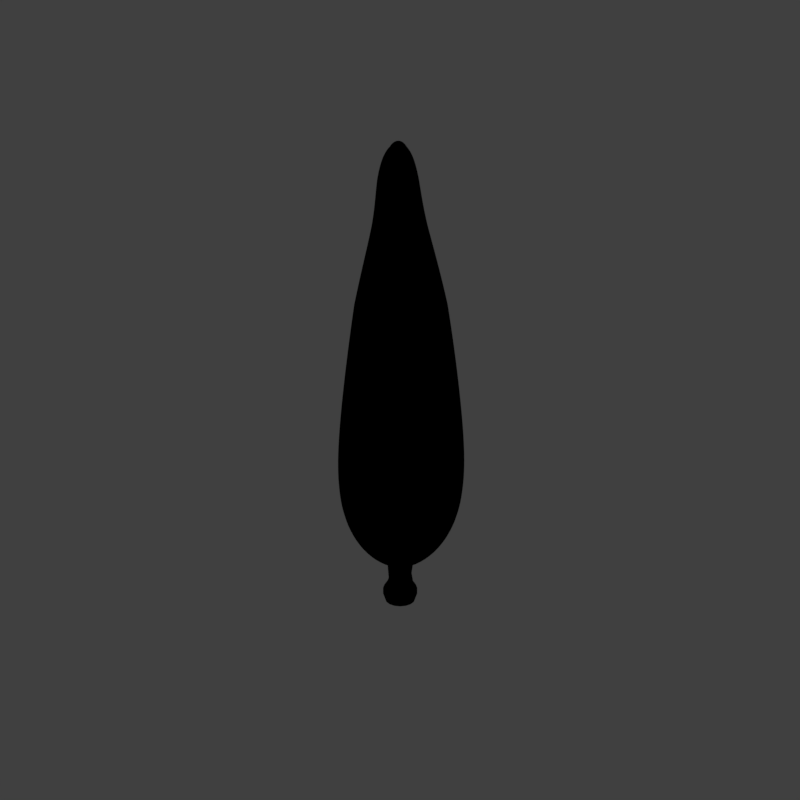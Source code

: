 # Source: tac_V002.blend  (saved by Blender 2.79.0; exported with 4.5.12 LTS)
import bpy
from mathutils import Matrix  # noqa: F401  (used for matrix-valued properties, if any)

bpy.ops.wm.read_factory_settings(use_empty=True)
scene = bpy.context.scene
scene.name = 'Scene'

# ---- collections
col_collection_1 = bpy.data.collections.new('Collection 1'); scene.collection.children.link(col_collection_1)

# ---- materials (node trees are filled in below, after node groups)
mat_material_001 = bpy.data.materials.new('Material.001')
mat_material_001.alpha_threshold = 0.0
mat_material_001.use_transparent_shadow = False
mat_material_001.diffuse_color = (0.2103, 0.2871, 0.09841, 1.0)
mat_material_001.specular_color = (0.3368, 0.5395, 0.4044)
mat_material_001.roughness = 0.5
mat_material_001.specular_intensity = 0.6647
mat_guide = bpy.data.materials.new('guide')
mat_guide.alpha_threshold = 0.0
mat_guide.use_transparent_shadow = False
mat_guide.diffuse_color = (1.0, 0.0, 0.004819, 1.0)
mat_guide.roughness = 0.5
mat_bark_001 = bpy.data.materials.new('Bark.001')
mat_bark_001.alpha_threshold = 0.0
mat_bark_001.use_transparent_shadow = False
mat_bark_001.diffuse_color = (0.3251, 0.2439, 0.2405, 1.0)
mat_bark_001.roughness = 0.5
mat_bark_001.specular_intensity = 0.173
mat_bark_001.line_color = (0.0, 0.0, 0.0, 1.0)
mat_bark_stump_001 = bpy.data.materials.new('Bark_stump.001')
mat_bark_stump_001.alpha_threshold = 0.0
mat_bark_stump_001.use_transparent_shadow = False
mat_bark_stump_001.roughness = 0.5

# ---- material node trees

# ---- world
world_world = bpy.data.worlds.new('World'); scene.world = world_world
world_world.color = (0.05088, 0.05088, 0.05088)
world_world.use_sun_shadow = False
world_world.sun_shadow_jitter_overblur = 0.0
world_world.cycles.sampling_method = 'MANUAL'
world_world.light_settings.distance = 0.0

# ---- cameras
cam_camera = bpy.data.cameras.new('Camera')
cam_camera.type = 'ORTHO'
cam_camera.sensor_fit = 'HORIZONTAL'
cam_camera.clip_start = 220.0
cam_camera.clip_end = 340.0
cam_camera.lens = 35.0
cam_camera.sensor_width = 1.0
cam_camera.sensor_height = 18.0
cam_camera.ortho_scale = 16.97
cam_camera.shift_x = -0.0001725
cam_camera.shift_y = 0.25
cam_camera.dof.focus_distance = 0.0
cam_camera.dof.aperture_fstop = 128.0
cam_camera.dof.aperture_blades = 6

# ---- lights
light_lightdome = bpy.data.lights.new('LightDome', 'SUN')
light_lightdome.transmission_factor = 0.0
light_lightdome.angle = 0.1993
light_lightdome.energy = 0.1
light_lightdome.shadow_buffer_clip_start = 0.5
light_lightdome.shadow_soft_size = 0.1
light_lightdome.shadow_cascade_max_distance = 1000.0
light_fillerlight = bpy.data.lights.new('FillerLight', 'SUN')
light_fillerlight.transmission_factor = 0.0
light_fillerlight.angle = 0.9273
light_fillerlight.energy = 0.5
light_fillerlight.shadow_buffer_clip_start = 0.5
light_fillerlight.shadow_soft_size = 0.5
light_fillerlight.shadow_cascade_max_distance = 1000.0
light_mainlight = bpy.data.lights.new('MainLight', 'SUN')
light_mainlight.transmission_factor = 0.0
light_mainlight.angle = 0.9273
light_mainlight.energy = 1.3
light_mainlight.shadow_buffer_clip_start = 0.5
light_mainlight.shadow_soft_size = 0.5
light_mainlight.shadow_cascade_max_distance = 1000.0

# ---- meshes
me_cube = bpy.data.meshes.new('Cube')
me_cube.from_pydata([(-0.2753, -0.2848, 2.66), (-1.713, -1.727, 3.291), (-0.2717, 0.2848, 2.66), (-1.676, 1.727, 3.291), (0.2947, -0.2848, 2.677), (1.742, -1.727, 3.363), (0.2984, 0.2848, 2.677), (1.781, 1.727, 3.363), (-0.539, -0.6216, 12.03), (-0.3882, 0.3255, 11.33), (0.4589, 0.4513, 11.36), (0.2668, -0.3255, 11.33), (-0.3934, -0.2872, 13.68), (-0.3934, 0.2872, 13.68), (0.1848, 0.2872, 13.68), (0.1848, -0.2872, 13.68), (0.2664, -0.4129, 12.71), (-0.5671, -0.4129, 12.71), (-0.5671, 0.4129, 12.71), (0.2664, 0.4129, 12.71), (-1.724, -1.767, 5.274), (-0.98, -1.016, 9.063), (-0.9502, 1.016, 9.063), (-1.652, 1.767, 5.274), (1.811, -1.767, 5.274), (1.063, -1.016, 9.063), (1.093, 1.016, 9.063), (1.882, 1.767, 5.274)], [], [(0, 1, 3, 2), (2, 3, 7, 6), (6, 7, 5, 4), (4, 5, 1, 0), (2, 6, 4, 0), (22, 21, 8, 9), (17, 16, 15, 12), (21, 25, 11, 8), (26, 22, 9, 10), (25, 26, 10, 11), (14, 13, 12, 15), (19, 18, 13, 14), (16, 19, 14, 15), (18, 17, 12, 13), (9, 8, 17, 18), (11, 10, 19, 16), (10, 9, 18, 19), (8, 11, 16, 17), (5, 7, 27, 24), (24, 27, 26, 25), (7, 3, 23, 27), (27, 23, 22, 26), (1, 5, 24, 20), (20, 24, 25, 21), (3, 1, 20, 23), (23, 20, 21, 22)])
me_cube.polygons.foreach_set('use_smooth', [True] * 26)
me_cube.materials.append(mat_material_001)
me_cube.use_remesh_preserve_volume = False
me_cube.use_remesh_preserve_attributes = False
me_cube.use_mirror_vertex_groups = False
me_cube.update()
me_plane_001 = bpy.data.meshes.new('Plane.001')
me_plane_001.from_pydata([(-2.0, -2.0, 0.0), (2.0, -2.0, 0.0), (-2.0, 2.0, 0.0), (2.0, 2.0, 0.0), (-1.864, 1.864, 0.0), (-1.864, -1.864, 0.0), (1.864, -1.864, 0.0), (1.864, 1.864, 0.0)], [], [(5, 4, 2, 0), (6, 5, 0, 1), (7, 6, 1, 3), (4, 7, 3, 2)])
me_plane_001.materials.append(mat_guide)
me_plane_001.use_remesh_preserve_volume = False
me_plane_001.use_remesh_preserve_attributes = False
me_plane_001.use_mirror_vertex_groups = False
me_plane_001.update()
me_cube_001 = bpy.data.meshes.new('Cube.001')
me_cube_001.from_pydata([(-2.0, -2.0, 0.0), (-2.0, -2.0, 1.633), (-2.0, 2.0, 0.0), (-2.0, 2.0, 1.633), (2.0, -2.0, 0.0), (2.0, -2.0, 1.633), (2.0, 2.0, 0.0), (2.0, 2.0, 1.633)], [], [(0, 1, 3, 2), (2, 3, 7, 6), (6, 7, 5, 4), (4, 5, 1, 0), (2, 6, 4, 0), (7, 3, 1, 5)])
me_cube_001.use_remesh_preserve_volume = False
me_cube_001.use_remesh_preserve_attributes = False
me_cube_001.use_mirror_vertex_groups = False
me_cube_001.update()
me_circle_001 = bpy.data.meshes.new('Circle.001')
me_circle_001.from_pydata([(0.0, 1.045, 0.0), (-0.4, 0.9656, 0.0), (-0.7391, 0.7391, 0.0), (-0.9656, 0.4, 0.0), (-1.045, 0.0, 0.0), (-0.9656, -0.4, 0.0), (-0.7391, -0.7391, 0.0), (-0.4, -0.9656, 0.0), (-1.49e-07, -1.045, 0.0), (0.4, -0.9656, 0.0), (0.7391, -0.7391, 0.0), (0.9656, -0.4, 0.0), (1.045, 0.0, 0.0), (0.9656, 0.4, 0.0), (0.7391, 0.7391, 0.0), (0.4, 0.9656, 0.0), (0.0, 1.203, 1.9), (-0.4605, 1.112, 1.9), (-0.8508, 0.8508, 1.9), (-1.112, 0.4605, 1.9), (-1.203, 0.0, 1.9), (-1.112, -0.4605, 1.9), (-0.8508, -0.8508, 1.9), (-0.4605, -1.112, 1.9), (-1.788e-07, -1.203, 1.9), (0.4605, -1.112, 1.9), (0.8508, -0.8508, 1.9), (1.112, -0.4605, 1.9), (1.203, 0.0, 1.9), (1.112, 0.4605, 1.9), (0.8508, 0.8508, 1.9), (0.4605, 1.112, 1.9), (-5.96e-08, 0.0, 1.9), (0.7104, -0.6277, 0.7574), (0.8522, -0.353, 0.8281), (-0.8604, 0.3258, 0.8337), (-0.9224, 0.0, 0.8281), (0.8564, -0.05599, 0.837), (-0.8522, -0.353, 0.8281), (0.6903, 0.2156, 0.8499), (-0.6522, -0.6522, 0.8281), (0.4907, 0.5011, 0.8511), (-0.353, -0.8522, 0.8281), (0.2811, 0.7292, 0.8424), (-1.49e-07, -0.9224, 0.8281), (-0.08934, 0.8597, 0.8061), (-0.3173, 0.8081, 0.8079), (0.4962, -0.6902, 0.789), (-0.6764, 0.5642, 0.8421), (1.112, 0.4605, 0.1529), (-0.4605, 1.112, 0.1529), (-0.8508, -0.8508, 0.1529), (1.112, -0.4605, 0.1529), (0.8508, -0.8508, 0.1529), (0.0, 1.203, 0.1529), (0.4605, -1.112, 0.1529), (0.8508, 0.8508, 0.1529), (-0.8508, 0.8508, 0.1529), (-0.4605, -1.112, 0.1529), (-1.203, 0.0, 0.1529), (-1.112, 0.4605, 0.1529), (0.4605, 1.112, 0.1529), (1.203, 0.0, 0.1529), (-1.788e-07, -1.203, 0.1529), (-1.112, -0.4605, 0.1529), (-0.9224, 0.0, 0.2293), (0.0, 0.9224, 0.2293), (0.6522, -0.6522, 0.2293), (0.353, 0.8522, 0.2293), (0.353, -0.8522, 0.2293), (0.8522, 0.353, 0.2293), (0.9224, 0.0, 0.2293), (-0.8522, 0.353, 0.2293), (-0.353, 0.8522, 0.2293), (0.6522, 0.6522, 0.2293), (-1.49e-07, -0.9224, 0.2293), (-0.6522, 0.6522, 0.2293), (-0.6522, -0.6522, 0.2293), (-0.8522, -0.353, 0.2293), (-0.353, -0.8522, 0.2293), (0.8522, -0.353, 0.2293), (1.112, -0.4605, 0.07646), (-1.203, 0.0, 0.07646), (1.203, 0.0, 0.07646), (-1.112, -0.4605, 0.07646), (1.112, 0.4605, 0.07646), (-0.8508, -0.8508, 0.07646), (0.8508, 0.8508, 0.07646), (-0.4605, -1.112, 0.07646), (0.4605, 1.112, 0.07646), (-1.788e-07, -1.203, 0.07646), (-0.4605, 1.112, 0.07646), (0.4605, -1.112, 0.07646), (-0.8508, 0.8508, 0.07646), (0.8508, -0.8508, 0.07646), (0.0, 1.203, 0.07646), (-1.112, 0.4605, 0.07646), (-0.3613, 0.8724, 0.584), (-0.3093, 0.7468, 0.3075), (0.8724, -0.3613, 0.5119), (0.7468, -0.3093, 0.366), (0.6677, 0.6677, 0.5238), (0.5715, 0.5715, 0.3563), (0.3613, 0.8724, 0.5417), (0.3093, 0.7468, 0.3418), (0.0, 0.8083, 0.3246), (0.0, 0.9442, 0.5629), (-1.49e-07, -0.9442, 0.5629), (-1.192e-07, -0.8083, 0.3246), (0.3613, -0.8724, 0.5417), (0.3093, -0.7468, 0.3418), (0.5715, -0.5715, 0.3563), (0.6677, -0.6677, 0.5238), (-0.6677, 0.6677, 0.6019), (-0.5715, 0.5715, 0.2929), (0.8724, 0.3613, 0.5119), (0.7468, 0.3093, 0.366), (-0.7468, 0.3093, 0.2832), (-0.8724, 0.3613, 0.6139), (0.9442, 0.0, 0.5077), (0.8083, 0.0, 0.3695), (-0.9442, 0.0, 0.6181), (-0.8083, 0.0, 0.2798), (-0.6677, -0.6677, 0.6019), (-0.5715, -0.5715, 0.2929), (-0.8724, -0.3613, 0.6139), (-0.7468, -0.3093, 0.2832), (-0.3613, -0.8724, 0.584), (-0.3093, -0.7468, 0.3075), (-0.07003, 0.8567, 0.7091), (-0.5564, -0.5559, 0.664), (0.4973, -0.7227, 0.6852), (0.7215, -0.2991, 0.7184), (-0.7276, -0.3011, 0.6567), (0.7803, -0.0004925, 0.721), (-0.5564, 0.5559, 0.664), (-0.0005411, -0.7839, 0.6877), (0.5395, 0.542, 0.713), (-0.7276, 0.3011, 0.6567), (-0.301, -0.7253, 0.6749), (-0.7877, 0.0, 0.6541), (0.7051, 0.2852, 0.7206), (0.3018, -0.7926, 0.7057), (0.299, 0.7233, 0.7004), (-0.2621, 0.8193, 0.7009), (-0.1394, 1.143, 0.7163), (-0.1578, 1.112, 0.7901), (-0.321, 1.079, 0.7885), (-0.2771, 1.119, 0.7083), (-0.2377, 1.601, 0.8984), (-0.2715, 1.269, 0.9594), (-0.4309, 1.283, 0.9495), (-0.3702, 1.647, 0.8874), (-0.273, 1.703, 1.154), (-0.2862, 1.47, 1.189), (-0.4503, 1.476, 1.185), (-0.4107, 1.732, 1.148), (-0.3673, 1.285, 0.8278), (-0.3005, 1.511, 0.7439), (-0.1439, 1.514, 0.7524), (-0.1823, 1.305, 0.8323), (0.5715, -0.9322, 0.6893), (0.7559, -0.7544, 0.7576), (0.543, -0.8148, 0.7899), (0.3806, -1.007, 0.7111), (0.8618, -1.153, 0.798), (0.7844, -0.9847, 0.8359), (0.6432, -1.072, 0.838), (0.752, -1.244, 0.7975), (0.9067, -1.196, 1.115), (0.7983, -0.9747, 1.126), (0.6543, -1.057, 1.128), (0.7957, -1.286, 1.117), (0.8842, -1.452, 0.9565), (0.7739, -1.542, 0.9574), (0.6487, -1.342, 0.9832), (0.7913, -1.257, 0.9809), (0.5955, 0.5767, 0.8066), (0.7967, 0.2785, 0.8074), (0.7732, 0.6707, 0.7432), (0.9333, 0.411, 0.7456), (0.6514, 0.5976, 0.8323), (0.8515, 0.2987, 0.8334), (0.8819, 0.7228, 0.7861), (1.038, 0.4606, 0.7876), (0.7646, 0.6503, 0.9073), (0.9641, 0.3539, 0.9086), (0.9936, 0.7701, 0.8829), (1.15, 0.5077, 0.8837), (0.9171, 0.7271, 1.123), (1.123, 0.4641, 1.123), (1.171, 0.8887, 1.121), (1.331, 0.6411, 1.121), (1.296, 1.128, 1.38), (1.49, 0.807, 1.38), (1.539, 1.239, 1.379), (1.696, 0.9751, 1.379)], [], [(34, 27, 26, 33), (36, 20, 19, 35), (37, 28, 27, 34), (38, 21, 20, 36), (39, 29, 28, 37), (40, 22, 21, 38), (41, 30, 29, 39), (42, 23, 22, 40), (43, 31, 30, 41), (44, 24, 23, 42), (46, 17, 16, 45), (45, 16, 31, 43), (47, 25, 24, 44), (48, 18, 17, 46), (33, 26, 25, 47), (35, 19, 18, 48), (16, 32, 31), (25, 32, 24), (18, 32, 17), (26, 32, 25), (19, 32, 18), (27, 32, 26), (20, 32, 19), (28, 32, 27), (21, 32, 20), (29, 32, 28), (22, 32, 21), (30, 32, 29), (23, 32, 22), (31, 32, 30), (24, 32, 23), (17, 32, 16), (96, 60, 57, 93), (94, 53, 55, 92), (93, 57, 50, 91), (92, 55, 63, 90), (95, 54, 61, 89), (91, 50, 54, 95), (90, 63, 58, 88), (89, 61, 56, 87), (88, 58, 51, 86), (87, 56, 49, 85), (86, 51, 64, 84), (85, 49, 62, 83), (84, 64, 59, 82), (83, 62, 52, 81), (82, 59, 60, 96), (81, 52, 53, 94), (57, 60, 72, 76), (50, 57, 76, 73), (61, 54, 66, 68), (58, 63, 75, 79), (51, 58, 79, 77), (64, 51, 77, 78), (59, 64, 78, 65), (60, 59, 65, 72), (55, 53, 67, 69), (63, 55, 69, 75), (54, 50, 73, 66), (56, 61, 68, 74), (49, 56, 74, 70), (62, 49, 70, 71), (52, 62, 71, 80), (53, 52, 80, 67), (73, 76, 114, 98), (79, 75, 108, 128), (78, 77, 124, 126), (72, 65, 122, 117), (75, 69, 110, 108), (74, 68, 104, 102), (71, 70, 116, 120), (67, 80, 100, 111), (76, 72, 117, 114), (68, 66, 105, 104), (77, 79, 128, 124), (65, 78, 126, 122), (69, 67, 111, 110), (66, 73, 98, 105), (70, 74, 102, 116), (80, 71, 120, 100), (11, 81, 94, 10), (4, 82, 96, 3), (12, 83, 81, 11), (5, 84, 82, 4), (13, 85, 83, 12), (6, 86, 84, 5), (14, 87, 85, 13), (7, 88, 86, 6), (15, 89, 87, 14), (8, 90, 88, 7), (1, 91, 95, 0), (0, 95, 89, 15), (9, 92, 90, 8), (2, 93, 91, 1), (10, 94, 92, 9), (3, 96, 93, 2), (98, 114, 113, 97), (97, 113, 135, 144), (126, 124, 123, 125), (125, 123, 130, 133), (108, 110, 109, 107), (107, 109, 142, 136), (120, 116, 115, 119), (119, 115, 141, 134), (114, 117, 118, 113), (113, 118, 138, 135), (124, 128, 127, 123), (123, 127, 139, 130), (110, 111, 112, 109), (109, 112, 131, 142), (116, 102, 101, 115), (115, 101, 137, 141), (128, 108, 107, 127), (127, 107, 136, 139), (117, 122, 121, 118), (118, 121, 140, 138), (102, 104, 103, 101), (101, 103, 143, 137), (111, 100, 99, 112), (112, 99, 132, 131), (104, 105, 106, 103), (103, 106, 129, 143), (122, 126, 125, 121), (121, 125, 133, 140), (105, 98, 97, 106), (106, 97, 144, 129), (100, 120, 119, 99), (99, 119, 134, 132), (144, 135, 48, 46), (133, 130, 40, 38), (136, 142, 47, 44), (134, 141, 39, 37), (135, 138, 35, 48), (130, 139, 42, 40), (33, 47, 163, 162), (41, 39, 178, 177), (139, 136, 44, 42), (138, 140, 36, 35), (137, 143, 43, 41), (131, 132, 34, 33), (143, 129, 45, 43), (140, 133, 38, 36), (45, 129, 145, 146), (132, 134, 37, 34), (158, 157, 151, 152), (46, 45, 146, 147), (129, 144, 148, 145), (144, 46, 147, 148), (152, 151, 155, 156), (160, 159, 149, 150), (159, 158, 152, 149), (157, 160, 150, 151), (153, 156, 155, 154), (150, 149, 153, 154), (149, 152, 156, 153), (151, 150, 154, 155), (147, 146, 160, 157), (145, 148, 158, 159), (146, 145, 159, 160), (148, 147, 157, 158), (161, 162, 166, 165), (131, 33, 162, 161), (47, 142, 164, 163), (142, 131, 161, 164), (174, 173, 169, 172), (164, 161, 165, 168), (162, 163, 167, 166), (163, 164, 168, 167), (172, 169, 170, 171), (176, 175, 171, 170), (175, 174, 172, 171), (173, 176, 170, 169), (165, 166, 176, 173), (167, 168, 174, 175), (166, 167, 175, 176), (168, 165, 173, 174), (180, 179, 183, 184), (39, 141, 180, 178), (141, 137, 179, 180), (137, 41, 177, 179), (183, 181, 185, 187), (179, 177, 181, 183), (178, 180, 184, 182), (177, 178, 182, 181), (186, 188, 192, 190), (182, 184, 188, 186), (181, 182, 186, 185), (184, 183, 187, 188), (192, 191, 195, 196), (185, 186, 190, 189), (188, 187, 191, 192), (187, 185, 189, 191), (196, 195, 193, 194), (191, 189, 193, 195), (190, 192, 196, 194), (189, 190, 194, 193)])
me_circle_001.polygons.foreach_set('use_smooth', [True] * 196)
me_circle_001.polygons.foreach_set('material_index', [0, 0, 0, 0, 0, 0, 0, 0, 0, 0, 0, 0, 0, 0, 0, 0, 1, 1, 1, 1, 1, 1, 1, 1, 1, 1, 1, 1, 1, 1, 1, 1, 0, 0, 0, 0, 0, 0, 0, 0, 0, 0, 0, 0, 0, 0, 0, 0, 0, 0, 0, 0, 0, 0, 0, 0, 0, 0, 0, 0, 0, 0, 0, 0, 0, 0, 0, 0, 0, 0, 0, 0, 0, 0, 0, 0, 0, 0, 0, 0, 0, 0, 0, 0, 0, 0, 0, 0, 0, 0, 0, 0, 0, 0, 0, 0, 0, 0, 0, 0, 0, 0, 0, 0, 0, 0, 0, 0, 0, 0, 0, 0, 0, 0, 0, 0, 0, 0, 0, 0, 0, 0, 0, 0, 0, 0, 0, 0, 0, 0, 0, 0, 0, 0, 0, 0, 0, 0, 0, 0, 0, 0, 0, 0, 0, 0, 0, 0, 0, 0, 0, 0, 0, 0, 0, 0, 0, 0, 0, 0, 0, 0, 0, 0, 0, 0, 0, 0, 0, 0, 0, 0, 0, 0, 0, 0, 0, 0, 0, 0, 0, 0, 0, 0, 0, 0, 0, 0, 0, 0, 0, 0, 0, 0, 0, 0])
_uv = me_circle_001.uv_layers.new(name='UVMap')
_uv.uv.foreach_set('vector', [0.4324, 0.449, 0.03922, 0.449, 0.03922, 0.4719, 0.4324, 0.4719, 0.4324, 0.2426, 0.03922, 0.2426, 0.03922, 0.2655, 0.4324, 0.2655, 0.4324, 0.4261, 0.03922, 0.4261, 0.03922, 0.449, 0.4324, 0.449, 0.4324, 0.5866, 0.03922, 0.5866, 0.03922, 0.6095, 0.4324, 0.6095, 0.4324, 0.4031, 0.03922, 0.4031, 0.03922, 0.4261, 0.4324, 0.4261, 0.4324, 0.5637, 0.03922, 0.5637, 0.03922, 0.5866, 0.4324, 0.5866, 0.4324, 0.3802, 0.03922, 0.3802, 0.03922, 0.4031, 0.4324, 0.4031, 0.4324, 0.5407, 0.03922, 0.5407, 0.03922, 0.5637, 0.4324, 0.5637, 0.4324, 0.3573, 0.03922, 0.3573, 0.03922, 0.3802, 0.4324, 0.3802, 0.4324, 0.5178, 0.03922, 0.5178, 0.03922, 0.5407, 0.4324, 0.5407, 0.4324, 0.3114, 0.03922, 0.3114, 0.03922, 0.3343, 0.4324, 0.3343, 0.4324, 0.3343, 0.03922, 0.3343, 0.03922, 0.3573, 0.4324, 0.3573, 0.4324, 0.4949, 0.03922, 0.4949, 0.03922, 0.5178, 0.4324, 0.5178, 0.4324, 0.2885, 0.03922, 0.2885, 0.03922, 0.3114, 0.4324, 0.3114, 0.4324, 0.4719, 0.03922, 0.4719, 0.03922, 0.4949, 0.4324, 0.4949, 0.4324, 0.2655, 0.03922, 0.2655, 0.03922, 0.2885, 0.4324, 0.2885, 0.5, 1.0, 0.5, 0.5, 0.6913, 0.9619, 0.6913, 0.03806, 0.5, 0.5, 0.5, 0.0, 0.1464, 0.8536, 0.5, 0.5, 0.3087, 0.9619, 0.8536, 0.1464, 0.5, 0.5, 0.6913, 0.03806, 0.03806, 0.6913, 0.5, 0.5, 0.1464, 0.8536, 0.9619, 0.3087, 0.5, 0.5, 0.8536, 0.1464, 0.0, 0.5, 0.5, 0.5, 0.03806, 0.6913, 1.0, 0.5, 0.5, 0.5, 0.9619, 0.3087, 0.03806, 0.3087, 0.5, 0.5, 0.0, 0.5, 0.9619, 0.6913, 0.5, 0.5, 1.0, 0.5, 0.1464, 0.1464, 0.5, 0.5, 0.03806, 0.3087, 0.8536, 0.8536, 0.5, 0.5, 0.9619, 0.6913, 0.3087, 0.03806, 0.5, 0.5, 0.1464, 0.1464, 0.6913, 0.9619, 0.5, 0.5, 0.8536, 0.8536, 0.5, 0.0, 0.5, 0.5, 0.3087, 0.03806, 0.3087, 0.9619, 0.5, 0.5, 0.5, 1.0, 0.794, 0.2655, 0.7623, 0.2655, 0.7623, 0.2885, 0.794, 0.2885, 0.794, 0.4719, 0.7623, 0.4719, 0.7623, 0.4949, 0.794, 0.4949, 0.794, 0.2885, 0.7623, 0.2885, 0.7623, 0.3114, 0.794, 0.3114, 0.794, 0.4949, 0.7623, 0.4949, 0.7623, 0.5178, 0.794, 0.5178, 0.794, 0.3343, 0.7623, 0.3343, 0.7623, 0.3573, 0.794, 0.3573, 0.794, 0.3114, 0.7623, 0.3114, 0.7623, 0.3343, 0.794, 0.3343, 0.794, 0.5178, 0.7623, 0.5178, 0.7623, 0.5407, 0.794, 0.5407, 0.794, 0.3573, 0.7623, 0.3573, 0.7623, 0.3802, 0.794, 0.3802, 0.794, 0.5407, 0.7623, 0.5407, 0.7623, 0.5637, 0.794, 0.5637, 0.794, 0.3802, 0.7623, 0.3802, 0.7623, 0.4031, 0.794, 0.4031, 0.794, 0.5637, 0.7623, 0.5637, 0.7623, 0.5866, 0.794, 0.5866, 0.794, 0.4031, 0.7623, 0.4031, 0.7623, 0.4261, 0.794, 0.4261, 0.794, 0.5866, 0.7623, 0.5866, 0.7623, 0.6095, 0.794, 0.6095, 0.794, 0.4261, 0.7623, 0.4261, 0.7623, 0.449, 0.794, 0.449, 0.794, 0.2426, 0.7623, 0.2426, 0.7623, 0.2655, 0.794, 0.2655, 0.794, 0.449, 0.7623, 0.449, 0.7623, 0.4719, 0.794, 0.4719, 0.7623, 0.2885, 0.7623, 0.2655, 0.7307, 0.2655, 0.7307, 0.2885, 0.7623, 0.3114, 0.7623, 0.2885, 0.7307, 0.2885, 0.7307, 0.3114, 0.7623, 0.3573, 0.7623, 0.3343, 0.7307, 0.3343, 0.7307, 0.3573, 0.7623, 0.5407, 0.7623, 0.5178, 0.7307, 0.5178, 0.7307, 0.5407, 0.7623, 0.5637, 0.7623, 0.5407, 0.7307, 0.5407, 0.7307, 0.5637, 0.7623, 0.5866, 0.7623, 0.5637, 0.7307, 0.5637, 0.7307, 0.5866, 0.7623, 0.6095, 0.7623, 0.5866, 0.7307, 0.5866, 0.7307, 0.6095, 0.7623, 0.2655, 0.7623, 0.2426, 0.7307, 0.2426, 0.7307, 0.2655, 0.7623, 0.4949, 0.7623, 0.4719, 0.7307, 0.4719, 0.7307, 0.4949, 0.7623, 0.5178, 0.7623, 0.4949, 0.7307, 0.4949, 0.7307, 0.5178, 0.7623, 0.3343, 0.7623, 0.3114, 0.7307, 0.3114, 0.7307, 0.3343, 0.7623, 0.3802, 0.7623, 0.3573, 0.7307, 0.3573, 0.7307, 0.3802, 0.7623, 0.4031, 0.7623, 0.3802, 0.7307, 0.3802, 0.7307, 0.4031, 0.7623, 0.4261, 0.7623, 0.4031, 0.7307, 0.4031, 0.7307, 0.4261, 0.7623, 0.449, 0.7623, 0.4261, 0.7307, 0.4261, 0.7307, 0.449, 0.7623, 0.4719, 0.7623, 0.449, 0.7307, 0.449, 0.7307, 0.4719, 0.7307, 0.3114, 0.7307, 0.2885, 0.7062, 0.2885, 0.6994, 0.3114, 0.7307, 0.5407, 0.7307, 0.5178, 0.6913, 0.5178, 0.6994, 0.5407, 0.7307, 0.5866, 0.7307, 0.5637, 0.7062, 0.5637, 0.7108, 0.5866, 0.7307, 0.2655, 0.7307, 0.2426, 0.7124, 0.2426, 0.7108, 0.2655, 0.7307, 0.5178, 0.7307, 0.4949, 0.6832, 0.4949, 0.6913, 0.5178, 0.7307, 0.3802, 0.7307, 0.3573, 0.6832, 0.3573, 0.6763, 0.3802, 0.7307, 0.4261, 0.7307, 0.4031, 0.6717, 0.4031, 0.6701, 0.4261, 0.7307, 0.4719, 0.7307, 0.449, 0.6717, 0.449, 0.6763, 0.4719, 0.7307, 0.2885, 0.7307, 0.2655, 0.7108, 0.2655, 0.7062, 0.2885, 0.7307, 0.3573, 0.7307, 0.3343, 0.6913, 0.3343, 0.6832, 0.3573, 0.7307, 0.5637, 0.7307, 0.5407, 0.6994, 0.5407, 0.7062, 0.5637, 0.7307, 0.6095, 0.7307, 0.5866, 0.7108, 0.5866, 0.7124, 0.6095, 0.7307, 0.4949, 0.7307, 0.4719, 0.6763, 0.4719, 0.6832, 0.4949, 0.7307, 0.3343, 0.7307, 0.3114, 0.6994, 0.3114, 0.6913, 0.3343, 0.7307, 0.4031, 0.7307, 0.3802, 0.6763, 0.3802, 0.6717, 0.4031, 0.7307, 0.449, 0.7307, 0.4261, 0.6701, 0.4261, 0.6717, 0.449, 0.8256, 0.449, 0.794, 0.449, 0.794, 0.4719, 0.8256, 0.4719, 0.8256, 0.2426, 0.794, 0.2426, 0.794, 0.2655, 0.8256, 0.2655, 0.8256, 0.4261, 0.794, 0.4261, 0.794, 0.449, 0.8256, 0.449, 0.8256, 0.5866, 0.794, 0.5866, 0.794, 0.6095, 0.8256, 0.6095, 0.8256, 0.4031, 0.794, 0.4031, 0.794, 0.4261, 0.8256, 0.4261, 0.8256, 0.5637, 0.794, 0.5637, 0.794, 0.5866, 0.8256, 0.5866, 0.8256, 0.3802, 0.794, 0.3802, 0.794, 0.4031, 0.8256, 0.4031, 0.8256, 0.5407, 0.794, 0.5407, 0.794, 0.5637, 0.8256, 0.5637, 0.8256, 0.3573, 0.794, 0.3573, 0.794, 0.3802, 0.8256, 0.3802, 0.8256, 0.5178, 0.794, 0.5178, 0.794, 0.5407, 0.8256, 0.5407, 0.8256, 0.3114, 0.794, 0.3114, 0.794, 0.3343, 0.8256, 0.3343, 0.8256, 0.3343, 0.794, 0.3343, 0.794, 0.3573, 0.8256, 0.3573, 0.8256, 0.4949, 0.794, 0.4949, 0.794, 0.5178, 0.8256, 0.5178, 0.8256, 0.2885, 0.794, 0.2885, 0.794, 0.3114, 0.8256, 0.3114, 0.8256, 0.4719, 0.794, 0.4719, 0.794, 0.4949, 0.8256, 0.4949, 0.8256, 0.2655, 0.794, 0.2655, 0.794, 0.2885, 0.8256, 0.2885, 0.6994, 0.3114, 0.7062, 0.2885, 0.5769, 0.2885, 0.5841, 0.3114, 0.5841, 0.3114, 0.5769, 0.2885, 0.5024, 0.2885, 0.4969, 0.3114, 0.7108, 0.5866, 0.7062, 0.5637, 0.5769, 0.5637, 0.572, 0.5866, 0.572, 0.5866, 0.5769, 0.5637, 0.5024, 0.5637, 0.506, 0.5866, 0.6913, 0.5178, 0.6832, 0.4949, 0.6012, 0.4949, 0.5927, 0.5178, 0.5927, 0.5178, 0.6012, 0.4949, 0.4842, 0.4949, 0.4905, 0.5178, 0.6701, 0.4261, 0.6717, 0.4031, 0.6133, 0.4031, 0.615, 0.4261, 0.615, 0.4261, 0.6133, 0.4031, 0.4753, 0.4031, 0.4741, 0.4261, 0.7062, 0.2885, 0.7108, 0.2655, 0.572, 0.2655, 0.5769, 0.2885, 0.5769, 0.2885, 0.572, 0.2655, 0.506, 0.2655, 0.5024, 0.2885, 0.7062, 0.5637, 0.6994, 0.5407, 0.5841, 0.5407, 0.5769, 0.5637, 0.5769, 0.5637, 0.5841, 0.5407, 0.4969, 0.5407, 0.5024, 0.5637, 0.6832, 0.4949, 0.6763, 0.4719, 0.6084, 0.4719, 0.6012, 0.4949, 0.6012, 0.4949, 0.6084, 0.4719, 0.4789, 0.4719, 0.4842, 0.4949, 0.6717, 0.4031, 0.6763, 0.3802, 0.6084, 0.3802, 0.6133, 0.4031, 0.6133, 0.4031, 0.6084, 0.3802, 0.4789, 0.3802, 0.4753, 0.4031, 0.6994, 0.5407, 0.6913, 0.5178, 0.5927, 0.5178, 0.5841, 0.5407, 0.5841, 0.5407, 0.5927, 0.5178, 0.4905, 0.5178, 0.4969, 0.5407, 0.7108, 0.2655, 0.7124, 0.2426, 0.5703, 0.2426, 0.572, 0.2655, 0.572, 0.2655, 0.5703, 0.2426, 0.5073, 0.2426, 0.506, 0.2655, 0.6763, 0.3802, 0.6832, 0.3573, 0.6012, 0.3573, 0.6084, 0.3802, 0.6084, 0.3802, 0.6012, 0.3573, 0.4842, 0.3573, 0.4789, 0.3802, 0.6763, 0.4719, 0.6717, 0.449, 0.6133, 0.449, 0.6084, 0.4719, 0.6084, 0.4719, 0.6133, 0.449, 0.4753, 0.449, 0.4789, 0.4719, 0.6832, 0.3573, 0.6913, 0.3343, 0.5927, 0.3343, 0.6012, 0.3573, 0.6012, 0.3573, 0.5927, 0.3343, 0.4905, 0.3343, 0.4842, 0.3573, 0.7124, 0.6095, 0.7108, 0.5866, 0.572, 0.5866, 0.5703, 0.6095, 0.5703, 0.6095, 0.572, 0.5866, 0.506, 0.5866, 0.5073, 0.6095, 0.6913, 0.3343, 0.6994, 0.3114, 0.5841, 0.3114, 0.5927, 0.3343, 0.5927, 0.3343, 0.5841, 0.3114, 0.4969, 0.3114, 0.4905, 0.3343, 0.6717, 0.449, 0.6701, 0.4261, 0.615, 0.4261, 0.6133, 0.449, 0.6133, 0.449, 0.615, 0.4261, 0.4741, 0.4261, 0.4753, 0.449, 0.4969, 0.3114, 0.5024, 0.2885, 0.4324, 0.2885, 0.4324, 0.3114, 0.506, 0.5866, 0.5024, 0.5637, 0.4324, 0.5637, 0.4324, 0.5866, 0.4905, 0.5178, 0.4842, 0.4949, 0.4324, 0.4949, 0.4324, 0.5178, 0.4741, 0.4261, 0.4753, 0.4031, 0.4324, 0.4031, 0.4324, 0.4261, 0.5024, 0.2885, 0.506, 0.2655, 0.4324, 0.2655, 0.4324, 0.2885, 0.5024, 0.5637, 0.4969, 0.5407, 0.4324, 0.5407, 0.4324, 0.5637, 0.4324, 0.4719, 0.4324, 0.4949, 0.4324, 0.4949, 0.4324, 0.4719, 0.4324, 0.3802, 0.4324, 0.4031, 0.4324, 0.4031, 0.4324, 0.3802, 0.4969, 0.5407, 0.4905, 0.5178, 0.4324, 0.5178, 0.4324, 0.5407, 0.506, 0.2655, 0.5073, 0.2426, 0.4324, 0.2426, 0.4324, 0.2655, 0.4789, 0.3802, 0.4842, 0.3573, 0.4324, 0.3573, 0.4324, 0.3802, 0.4789, 0.4719, 0.4753, 0.449, 0.4324, 0.449, 0.4324, 0.4719, 0.4842, 0.3573, 0.4905, 0.3343, 0.4324, 0.3343, 0.4324, 0.3573, 0.5073, 0.6095, 0.506, 0.5866, 0.4324, 0.5866, 0.4324, 0.6095, 0.4324, 0.3343, 0.4905, 0.3343, 0.4905, 0.3343, 0.4324, 0.3343, 0.4753, 0.449, 0.4741, 0.4261, 0.4324, 0.4261, 0.4324, 0.449, 0.4969, 0.3114, 0.4324, 0.3114, 0.4324, 0.3114, 0.4969, 0.3114, 0.4324, 0.3114, 0.4324, 0.3343, 0.4324, 0.3343, 0.4324, 0.3114, 0.4905, 0.3343, 0.4969, 0.3114, 0.4969, 0.3114, 0.4905, 0.3343, 0.4969, 0.3114, 0.4324, 0.3114, 0.4324, 0.3114, 0.4969, 0.3114, 0.4969, 0.3114, 0.4324, 0.3114, 0.4324, 0.3114, 0.4969, 0.3114, 0.4324, 0.3343, 0.4905, 0.3343, 0.4905, 0.3343, 0.4324, 0.3343, 0.4905, 0.3343, 0.4969, 0.3114, 0.4969, 0.3114, 0.4905, 0.3343, 0.4324, 0.3114, 0.4324, 0.3343, 0.4324, 0.3343, 0.4324, 0.3114, 0.4905, 0.3343, 0.4969, 0.3114, 0.4324, 0.3114, 0.4324, 0.3343, 0.4324, 0.3343, 0.4905, 0.3343, 0.4905, 0.3343, 0.4324, 0.3343, 0.4905, 0.3343, 0.4969, 0.3114, 0.4969, 0.3114, 0.4905, 0.3343, 0.4324, 0.3114, 0.4324, 0.3343, 0.4324, 0.3343, 0.4324, 0.3114, 0.4324, 0.3114, 0.4324, 0.3343, 0.4324, 0.3343, 0.4324, 0.3114, 0.4905, 0.3343, 0.4969, 0.3114, 0.4969, 0.3114, 0.4905, 0.3343, 0.4324, 0.3343, 0.4905, 0.3343, 0.4905, 0.3343, 0.4324, 0.3343, 0.4969, 0.3114, 0.4324, 0.3114, 0.4324, 0.3114, 0.4969, 0.3114, 0.4789, 0.4719, 0.4324, 0.4719, 0.4324, 0.4719, 0.4789, 0.4719, 0.4789, 0.4719, 0.4324, 0.4719, 0.4324, 0.4719, 0.4789, 0.4719, 0.4324, 0.4949, 0.4842, 0.4949, 0.4842, 0.4949, 0.4324, 0.4949, 0.4842, 0.4949, 0.4789, 0.4719, 0.4789, 0.4719, 0.4842, 0.4949, 0.4842, 0.4949, 0.4789, 0.4719, 0.4789, 0.4719, 0.4842, 0.4949, 0.4842, 0.4949, 0.4789, 0.4719, 0.4789, 0.4719, 0.4842, 0.4949, 0.4324, 0.4719, 0.4324, 0.4949, 0.4324, 0.4949, 0.4324, 0.4719, 0.4324, 0.4949, 0.4842, 0.4949, 0.4842, 0.4949, 0.4324, 0.4949, 0.4842, 0.4949, 0.4789, 0.4719, 0.4324, 0.4719, 0.4324, 0.4949, 0.4324, 0.4719, 0.4324, 0.4949, 0.4324, 0.4949, 0.4324, 0.4719, 0.4324, 0.4949, 0.4842, 0.4949, 0.4842, 0.4949, 0.4324, 0.4949, 0.4789, 0.4719, 0.4324, 0.4719, 0.4324, 0.4719, 0.4789, 0.4719, 0.4789, 0.4719, 0.4324, 0.4719, 0.4324, 0.4719, 0.4789, 0.4719, 0.4324, 0.4949, 0.4842, 0.4949, 0.4842, 0.4949, 0.4324, 0.4949, 0.4324, 0.4719, 0.4324, 0.4949, 0.4324, 0.4949, 0.4324, 0.4719, 0.4842, 0.4949, 0.4789, 0.4719, 0.4789, 0.4719, 0.4842, 0.4949, 0.4753, 0.4031, 0.4789, 0.3802, 0.4789, 0.3802, 0.4753, 0.4031, 0.4324, 0.4031, 0.4753, 0.4031, 0.4753, 0.4031, 0.4324, 0.4031, 0.4753, 0.4031, 0.4789, 0.3802, 0.4789, 0.3802, 0.4753, 0.4031, 0.4789, 0.3802, 0.4324, 0.3802, 0.4324, 0.3802, 0.4789, 0.3802, 0.4789, 0.3802, 0.4324, 0.3802, 0.4324, 0.3802, 0.4789, 0.3802, 0.4789, 0.3802, 0.4324, 0.3802, 0.4324, 0.3802, 0.4789, 0.3802, 0.4324, 0.4031, 0.4753, 0.4031, 0.4753, 0.4031, 0.4324, 0.4031, 0.4324, 0.3802, 0.4324, 0.4031, 0.4324, 0.4031, 0.4324, 0.3802, 0.4324, 0.4031, 0.4753, 0.4031, 0.4753, 0.4031, 0.4324, 0.4031, 0.4324, 0.4031, 0.4753, 0.4031, 0.4753, 0.4031, 0.4324, 0.4031, 0.4324, 0.3802, 0.4324, 0.4031, 0.4324, 0.4031, 0.4324, 0.3802, 0.4753, 0.4031, 0.4789, 0.3802, 0.4789, 0.3802, 0.4753, 0.4031, 0.4753, 0.4031, 0.4789, 0.3802, 0.4789, 0.3802, 0.4753, 0.4031, 0.4324, 0.3802, 0.4324, 0.4031, 0.4324, 0.4031, 0.4324, 0.3802, 0.4753, 0.4031, 0.4789, 0.3802, 0.4789, 0.3802, 0.4753, 0.4031, 0.4789, 0.3802, 0.4324, 0.3802, 0.4324, 0.3802, 0.4789, 0.3802, 0.4753, 0.4031, 0.4789, 0.3802, 0.4324, 0.3802, 0.4324, 0.4031, 0.4789, 0.3802, 0.4324, 0.3802, 0.4324, 0.3802, 0.4789, 0.3802, 0.4324, 0.4031, 0.4753, 0.4031, 0.4753, 0.4031, 0.4324, 0.4031, 0.4324, 0.3802, 0.4324, 0.4031, 0.4324, 0.4031, 0.4324, 0.3802])
me_circle_001.materials.append(mat_bark_001)
me_circle_001.materials.append(mat_bark_stump_001)
me_circle_001.use_remesh_preserve_volume = False
me_circle_001.use_remesh_preserve_attributes = False
me_circle_001.use_mirror_vertex_groups = False
me_circle_001.update()

# ---- objects
ob_rig = bpy.data.objects.new('Rig', None)
ob_verticaljoint = bpy.data.objects.new('VerticalJoint', None)
ob_lightdome = bpy.data.objects.new('LightDome', light_lightdome)
ob_fillerlight = bpy.data.objects.new('FillerLight', light_fillerlight)
ob_mainlight = bpy.data.objects.new('Mainlight', light_mainlight)
ob_camera = bpy.data.objects.new('Camera', cam_camera)
ob_cube = bpy.data.objects.new('Cube', me_cube)
ob_plane_001 = bpy.data.objects.new('Plane.001', me_plane_001)
ob_cube_001 = bpy.data.objects.new('Cube.001', me_cube_001)
ob_circle_004 = bpy.data.objects.new('Circle.004', me_circle_001)

# ---- transforms, parenting, visibility, modifiers, constraints
ob_rig.location = (0.0, 0.0, 0.0)
ob_rig.rotation_mode = 'YXZ'
ob_rig.rotation_euler = (0.0, 0.0, -0.7854)
ob_rig.empty_image_offset = (0.0, 0.0)
ob_rig.hide_viewport = True
ob_rig.hide_select = True
ob_rig.lineart.crease_threshold = 0.0
ob_verticaljoint.parent = ob_rig
ob_verticaljoint.location = (0.0, 0.0, 0.0)
ob_verticaljoint.empty_image_offset = (0.0, 0.0)
ob_verticaljoint.hide_viewport = True
ob_verticaljoint.hide_select = True
ob_verticaljoint.lineart.crease_threshold = 0.0
ob_lightdome.parent = ob_verticaljoint
ob_lightdome.location = (0.0, 0.0, 0.0)
ob_lightdome.hide_viewport = True
ob_lightdome.hide_select = True
ob_lightdome.lineart.crease_threshold = 0.0
ob_fillerlight.parent = ob_verticaljoint
ob_fillerlight.location = (0.0, 0.0, 0.0)
ob_fillerlight.rotation_euler = (0.0, -1.265, 2.007)
ob_fillerlight.hide_viewport = True
ob_fillerlight.hide_select = True
ob_fillerlight.lineart.crease_threshold = 0.0
ob_mainlight.parent = ob_verticaljoint
ob_mainlight.location = (0.0, 0.0, 0.0)
ob_mainlight.rotation_euler = (1.178, 0.0, 1.571)
ob_mainlight.hide_viewport = True
ob_mainlight.hide_select = True
ob_mainlight.lineart.crease_threshold = 0.0
ob_camera.parent = ob_verticaljoint
ob_camera.location = (0.0, -241.9, 139.7)
ob_camera.rotation_euler = (1.047, 0.0, 0.0)
ob_camera.hide_select = True
ob_camera.lineart.crease_threshold = 0.0
ob_cube.location = (0.0, 0.0, -0.5783)
ob_cube.scale = (0.5156, 0.5156, 0.8532)
ob_cube.lineart.crease_threshold = 0.0
_vg = ob_cube.vertex_groups.new(name='Group')
for _i, _w in zip([0, 1, 2, 3, 4, 5, 6, 7, 8, 9, 10, 11, 12, 13, 14, 15, 16, 17, 18, 19, 20, 21, 22, 23, 24, 25, 26, 27], [1.0, 1.0, 1.0, 1.0, 1.0, 1.0, 1.0, 1.0, 0.6919, 0.6919, 0.6919, 0.6919, 0.1, 0.1, 0.1, 0.1, 0.4308, 0.4308, 0.4308, 0.4308, 1.0, 1.0, 1.0, 1.0, 1.0, 1.0, 1.0, 1.0]): _vg.add([_i], _w, 'REPLACE')
_m = ob_cube.modifiers.new('Subsurf', 'SUBSURF')
_m.uv_smooth = 'PRESERVE_CORNERS'
_m.levels = 5
_m.render_levels = 4
_m.show_only_control_edges = False
_m = ob_cube.modifiers.new('Displace', 'DISPLACE')
_m.vertex_group = 'Group'
_m.strength = 1.3
_m = ob_cube.modifiers.new('Displace.001', 'DISPLACE')
_m.vertex_group = 'Group'
_m.mid_level = 0.0
_m.strength = 0.2
_m = ob_cube.modifiers.new('Displace.002', 'DISPLACE')
_m.strength = 0.3
_m = ob_cube.modifiers.new('Displace.003', 'DISPLACE')
_m.mid_level = 1.0
_m.strength = -0.2
ob_plane_001.location = (0.0, 0.0, 0.0)
ob_plane_001.hide_render = True
ob_plane_001.lineart.crease_threshold = 0.0
ob_cube_001.location = (0.0, 0.0, 0.0)
ob_cube_001.scale = (1.0, 1.0, 0.5)
ob_cube_001.hide_render = True
ob_cube_001.display_type = 'WIRE'
ob_cube_001.lineart.crease_threshold = 0.0
_m = ob_cube_001.modifiers.new('Array', 'ARRAY')
_m.count = 5
_m.constant_offset_displace = (0.0, 0.0, 0.0)
_m.relative_offset_displace = (0.0, 0.0, 1.0)
ob_circle_004.location = (0.0, 0.0, 0.0)
ob_circle_004.rotation_euler = (0.0, -0.0, -1.571)
ob_circle_004.scale = (0.3005, 0.3005, 1.798)
ob_circle_004.lineart.crease_threshold = 0.0

# ---- collection membership
col_collection_1.objects.link(ob_rig)
col_collection_1.objects.link(ob_verticaljoint)
col_collection_1.objects.link(ob_lightdome)
col_collection_1.objects.link(ob_fillerlight)
col_collection_1.objects.link(ob_mainlight)
col_collection_1.objects.link(ob_camera)
col_collection_1.objects.link(ob_cube)
col_collection_1.objects.link(ob_plane_001)
col_collection_1.objects.link(ob_cube_001)
col_collection_1.objects.link(ob_circle_004)
def _layer_coll(name, lc=None):
    lc = lc or bpy.context.view_layer.layer_collection
    for c in lc.children:
        if c.name == name: return c
        r = _layer_coll(name, c)
        if r: return r
_layer_coll('Collection 1').holdout = True

# ---- scene / render settings (as saved in the file)
scene.camera = ob_camera
scene.frame_start = 1; scene.frame_end = 250; scene.frame_set(0)
scene.render.engine = 'BLENDER_EEVEE_NEXT'
scene.render.image_settings.compression = 0
scene.render.resolution_x = 192
scene.render.resolution_y = 192
scene.render.dither_intensity = 0.0
scene.render.film_transparent = True
scene.cycles.use_denoising = False
scene.cycles.samples = 128
scene.cycles.sampling_pattern = 'TABULATED_SOBOL'
scene.cycles.use_adaptive_sampling = False
scene.cycles.use_light_tree = False
scene.cycles.blur_glossy = 0.0
scene.cycles.sample_clamp_indirect = 0.0
scene.view_settings.view_transform = 'Standard'
bpy.context.view_layer.update()
